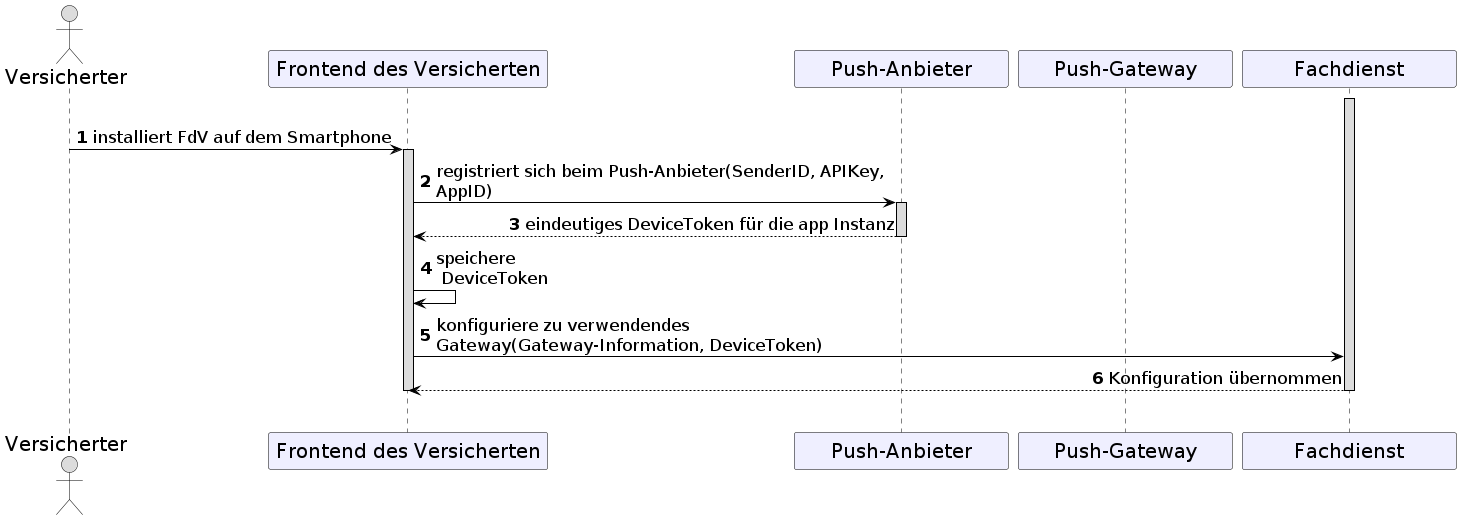

The diagram above was rendered by PlantUML. Its source (embedded in the PNG):
@startuml
skinparam sequenceMessageAlign direction
skinparam minClassWidth 200
skinparam BoxPadding 1
skinparam sequenceReferenceHeaderBackgroundColor palegreen
scale max 2048 width
skinparam maxMessageSize 450

skinparam sequence {
ArrowColor black
ArrowFontSize 17
ActorBorderColor black
LifeLineBorderColor black
LifeLineBackgroundColor Gainsboro

ParticipantBorderColor Motivation
ParticipantBackgroundColor Motivation
ParticipantFontSize 20
ParticipantFontColor black
ParticipantBorderColor Black
ParticipantBackgroundColor MOTIVATION

ActorBackgroundColor Gainsboro
ActorFontColor black
ActorFontSize 20
}
autonumber
    
actor v as "Versicherter"
participant fdv as "Frontend des Versicherten"
'box <size:18>Messenger-Service\n#WhiteSmoke
participant pa as "Push-Anbieter"
participant pg as "Push-Gateway"
participant fd as "Fachdienst"
'end box

|||
  activate fd
  v->fdv: installiert FdV auf dem Smartphone
  activate fdv
  fdv->pa: registriert sich beim Push-Anbieter(SenderID, APIKey, AppID)
  activate pa
  pa-->fdv: eindeutiges DeviceToken für die app Instanz
  deactivate pa
  fdv->fdv: speichere \n DeviceToken
  fdv->fd: konfiguriere zu verwendendes Gateway(Gateway-Information, DeviceToken)
  fd-->fdv: Konfiguration übernommen
|||

  deactivate fd
  deactivate fdv
@enduml